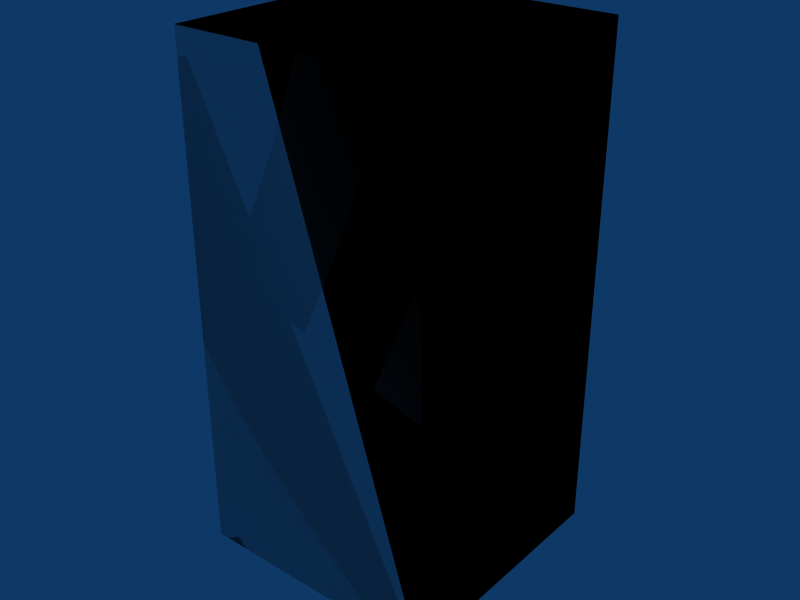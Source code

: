 # Source: box-2x2x4.blend  (saved by Blender 2.49.2; exported with 4.5.12 LTS)
import bpy
from mathutils import Matrix  # noqa: F401  (used for matrix-valued properties, if any)

bpy.ops.wm.read_factory_settings(use_empty=True)
scene = bpy.context.scene
scene.name = 'Scene'

# ---- collections
col_collection_1 = bpy.data.collections.new('Collection 1'); scene.collection.children.link(col_collection_1)

# ---- materials (node trees are filled in below, after node groups)
mat_concrete = bpy.data.materials.new('Concrete')

# ---- material node trees

# ---- world
world_world = bpy.data.worlds.new('World'); scene.world = world_world
world_world.color = (0.05656, 0.2208, 0.4)
world_world.use_sun_shadow = False
world_world.sun_shadow_jitter_overblur = 0.0
world_world.cycles.sampling_method = 'MANUAL'
world_world.cycles.sample_map_resolution = 256

# ---- meshes
me_cube_002 = bpy.data.meshes.new('Cube.002')
me_cube_002.from_pydata([(2.0, 2.0, 0.0), (2.0, 0.0, 0.0), (-5.96e-08, 8.941e-08, 0.0), (1.788e-07, 2.0, 0.0), (2.0, 2.0, 4.0), (2.0, -2.98e-07, 4.0), (-1.788e-07, 1.788e-07, 4.0), (2.98e-08, 2.0, 4.0), (2.98e-08, 2.0, 4.0), (-1.788e-07, 1.788e-07, 4.0), (2.0, -2.98e-07, 4.0), (2.0, 2.0, 4.0), (1.788e-07, 2.0, 0.0), (-5.96e-08, 8.941e-08, 0.0), (2.0, 0.0, 0.0), (2.0, 2.0, 0.0), (2.98e-08, 2.0, 4.0), (-1.788e-07, 1.788e-07, 4.0), (2.0, -2.98e-07, 4.0), (2.0, 2.0, 4.0), (1.788e-07, 2.0, 0.0), (-5.96e-08, 8.941e-08, 0.0), (2.0, 0.0, 0.0), (2.0, 2.0, 0.0)], [], [(0, 4, 5, 1), (2, 6, 7, 3), (11, 8, 9, 10), (15, 14, 13, 12), (19, 23, 20, 16), (22, 18, 17, 21)])
_uv = me_cube_002.uv_layers.new(name='UVTex')
_uv.uv.foreach_set('vector', [2.0, 0.0, 2.0, 4.0, 0.0, 4.0, 2.98e-07, 0.0, 18.0, 20.0, 18.0, 24.0, 16.0, 24.0, 16.0, 20.0, 6.0, 8.0, 4.0, 8.0, 4.0, 6.0, 6.0, 6.0, 8.0, 12.0, 8.0, 10.0, 10.0, 10.0, 10.0, 12.0, 20.0, 30.0, 20.0, 26.0, 22.0, 26.0, 22.0, 30.0, 14.0, 14.0, 14.0, 18.0, 12.0, 18.0, 12.0, 14.0])
me_cube_002.materials.append(mat_concrete)
me_cube_002.use_remesh_preserve_volume = False
me_cube_002.use_remesh_preserve_attributes = False
me_cube_002.use_mirror_vertex_groups = False
me_cube_002.update()
me_cube_001 = bpy.data.meshes.new('Cube.001')
me_cube_001.from_pydata([(2.0, 2.0, 0.0), (2.0, 0.0, 0.0), (-1.192e-07, 1.788e-07, 0.0), (3.576e-07, 2.0, 0.0), (2.0, 2.0, 4.0), (2.0, -5.96e-07, 4.0), (-3.576e-07, 3.576e-07, 4.0), (5.96e-08, 2.0, 4.0)], [], [(0, 1, 2, 3), (4, 7, 6, 5), (0, 4, 5, 1), (1, 5, 6, 2), (2, 6, 7, 3), (4, 0, 3, 7)])
me_cube_001.use_remesh_preserve_volume = False
me_cube_001.use_remesh_preserve_attributes = False
me_cube_001.use_mirror_vertex_groups = False
me_cube_001.update()

# ---- objects
ob_cube_002 = bpy.data.objects.new('Cube.002', me_cube_002)
ob_cube_001 = bpy.data.objects.new('Cube.001', me_cube_001)

# ---- transforms, parenting, visibility, modifiers, constraints
ob_cube_002.location = (0.0, 0.0, 0.0)
ob_cube_002.lock_rotations_4d = False
ob_cube_002.empty_display_type = 'ARROWS'
ob_cube_002.lineart.crease_threshold = 0.0
ob_cube_001.location = (0.0, 0.0, 0.0)
ob_cube_001.lock_rotations_4d = False
ob_cube_001.empty_display_type = 'ARROWS'
ob_cube_001.display_type = 'WIRE'
ob_cube_001.lineart.crease_threshold = 0.0

# ---- collection membership
col_collection_1.objects.link(ob_cube_002)
col_collection_1.objects.link(ob_cube_001)

# ---- scene / render settings (as saved in the file)
scene.frame_start = 1; scene.frame_end = 30; scene.frame_set(1)
scene.render.engine = 'BLENDER_EEVEE_NEXT'
scene.render.image_settings.file_format = 'JPEG'
scene.render.image_settings.color_mode = 'RGB'
scene.render.image_settings.compression = 90
scene.render.resolution_x = 800
scene.render.resolution_y = 600
scene.render.pixel_aspect_x = 100.0
scene.render.pixel_aspect_y = 100.0
scene.render.fps = 25
scene.render.dither_intensity = 0.0
scene.render.use_compositing = False
scene.render.use_sequencer = False
scene.render.bake_margin = 2
scene.render.bake_bias = 0.0
scene.render.use_stamp_time = False
scene.render.use_stamp_date = False
scene.render.use_stamp_frame = False
scene.render.use_stamp_camera = False
scene.render.use_stamp_scene = False
scene.render.use_stamp_filename = False
scene.render.use_stamp_render_time = False
scene.render.stamp_font_size = 0
scene.cycles.use_denoising = False
scene.cycles.samples = 10
scene.cycles.sampling_pattern = 'TABULATED_SOBOL'
scene.cycles.light_sampling_threshold = 0.0
scene.cycles.use_adaptive_sampling = False
scene.cycles.use_light_tree = False
scene.cycles.blur_glossy = 0.0
scene.cycles.volume_bounces = 1
scene.cycles.pixel_filter_type = 'GAUSSIAN'
scene.cycles.sample_clamp_indirect = 0.0
scene.view_settings.view_transform = 'Raw'
bpy.context.view_layer.update()

# ---- added for rendering (the .blend has no active camera): camera
cam_auto = bpy.data.cameras.new('AutoCamera')
cam_auto.lens = 50.0
cam_auto.sensor_width = 36.0
cam_auto.clip_end = 1000.0
ob_auto_camera = bpy.data.objects.new('AutoCamera', cam_auto)
scene.collection.objects.link(ob_auto_camera)
ob_auto_camera.location = (5.53266, -4.43919, 5.62613)
ob_auto_camera.rotation_euler = (1.09748, -7.21219e-08, 0.694738)
scene.camera = ob_auto_camera
bpy.context.view_layer.update()

